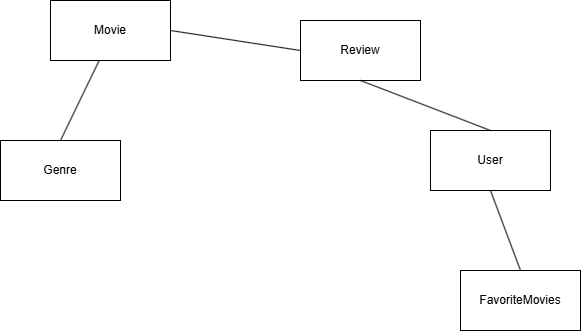

The diagram above was exported from draw.io. Its source (the exported page's mxGraphModel, read from the mxfile embedded in the PNG):
<mxGraphModel dx="1050" dy="557" grid="1" gridSize="10" guides="1" tooltips="1" connect="1" arrows="1" fold="1" page="1" pageScale="1" pageWidth="850" pageHeight="1100" math="0" shadow="0" extFonts="Permanent Marker^https://fonts.googleapis.com/css?family=Permanent+Marker">
  <root>
    <mxCell id="0" />
    <mxCell id="1" parent="0" />
    <mxCell id="0-nvZa-Y-e8oxsxW4g1u-1" value="Movie" style="rounded=0;whiteSpace=wrap;html=1;" vertex="1" parent="1">
      <mxGeometry x="140" y="70" width="120" height="60" as="geometry" />
    </mxCell>
    <mxCell id="0-nvZa-Y-e8oxsxW4g1u-2" value="Genre" style="rounded=0;whiteSpace=wrap;html=1;" vertex="1" parent="1">
      <mxGeometry x="90" y="210" width="120" height="60" as="geometry" />
    </mxCell>
    <mxCell id="0-nvZa-Y-e8oxsxW4g1u-3" value="User" style="rounded=0;whiteSpace=wrap;html=1;" vertex="1" parent="1">
      <mxGeometry x="520" y="200" width="120" height="60" as="geometry" />
    </mxCell>
    <mxCell id="0-nvZa-Y-e8oxsxW4g1u-4" value="Review" style="rounded=0;whiteSpace=wrap;html=1;" vertex="1" parent="1">
      <mxGeometry x="390" y="90" width="120" height="60" as="geometry" />
    </mxCell>
    <mxCell id="0-nvZa-Y-e8oxsxW4g1u-5" value="FavoriteMovies" style="rounded=0;whiteSpace=wrap;html=1;" vertex="1" parent="1">
      <mxGeometry x="550" y="340" width="120" height="60" as="geometry" />
    </mxCell>
    <mxCell id="0-nvZa-Y-e8oxsxW4g1u-7" value="" style="endArrow=none;html=1;rounded=0;exitX=0.5;exitY=0;exitDx=0;exitDy=0;entryX=0.403;entryY=1.01;entryDx=0;entryDy=0;entryPerimeter=0;" edge="1" parent="1" source="0-nvZa-Y-e8oxsxW4g1u-2" target="0-nvZa-Y-e8oxsxW4g1u-1">
      <mxGeometry width="50" height="50" relative="1" as="geometry">
        <mxPoint x="400" y="260" as="sourcePoint" />
        <mxPoint x="450" y="210" as="targetPoint" />
        <Array as="points" />
      </mxGeometry>
    </mxCell>
    <mxCell id="0-nvZa-Y-e8oxsxW4g1u-8" value="" style="endArrow=none;html=1;rounded=0;exitX=0.5;exitY=1;exitDx=0;exitDy=0;entryX=0.5;entryY=0;entryDx=0;entryDy=0;" edge="1" parent="1" source="0-nvZa-Y-e8oxsxW4g1u-4" target="0-nvZa-Y-e8oxsxW4g1u-3">
      <mxGeometry width="50" height="50" relative="1" as="geometry">
        <mxPoint x="400" y="260" as="sourcePoint" />
        <mxPoint x="450" y="210" as="targetPoint" />
      </mxGeometry>
    </mxCell>
    <mxCell id="0-nvZa-Y-e8oxsxW4g1u-9" value="" style="endArrow=none;html=1;rounded=0;entryX=1;entryY=0.5;entryDx=0;entryDy=0;exitX=0;exitY=0.5;exitDx=0;exitDy=0;" edge="1" parent="1" source="0-nvZa-Y-e8oxsxW4g1u-4" target="0-nvZa-Y-e8oxsxW4g1u-1">
      <mxGeometry width="50" height="50" relative="1" as="geometry">
        <mxPoint x="370" y="90" as="sourcePoint" />
        <mxPoint x="450" y="210" as="targetPoint" />
      </mxGeometry>
    </mxCell>
    <mxCell id="0-nvZa-Y-e8oxsxW4g1u-10" value="" style="endArrow=none;html=1;rounded=0;entryX=0.5;entryY=1;entryDx=0;entryDy=0;exitX=0.5;exitY=0;exitDx=0;exitDy=0;" edge="1" parent="1" source="0-nvZa-Y-e8oxsxW4g1u-5" target="0-nvZa-Y-e8oxsxW4g1u-3">
      <mxGeometry width="50" height="50" relative="1" as="geometry">
        <mxPoint x="400" y="260" as="sourcePoint" />
        <mxPoint x="450" y="210" as="targetPoint" />
      </mxGeometry>
    </mxCell>
  </root>
</mxGraphModel>